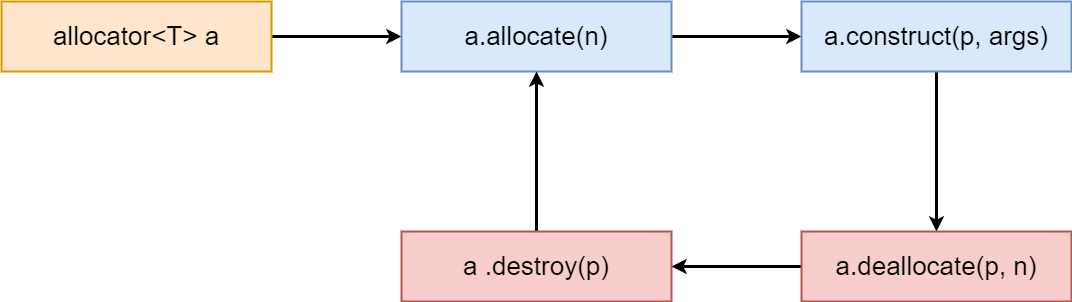

The diagram above was exported from draw.io. Its source (the exported page's mxGraphModel, read from the mxfile embedded in the PNG):
<mxGraphModel dx="2074" dy="1204" grid="1" gridSize="10" guides="1" tooltips="1" connect="1" arrows="1" fold="1" page="0" pageScale="1" pageWidth="827" pageHeight="1169" background="#ffffff" math="0" shadow="0">
  <root>
    <mxCell id="0" />
    <mxCell id="1" parent="0" />
    <mxCell id="6gp4ino-b4z3a75VEcoM-8" style="edgeStyle=orthogonalEdgeStyle;rounded=0;orthogonalLoop=1;jettySize=auto;html=1;strokeWidth=3;" edge="1" parent="1" source="6gp4ino-b4z3a75VEcoM-1" target="6gp4ino-b4z3a75VEcoM-3">
      <mxGeometry relative="1" as="geometry" />
    </mxCell>
    <mxCell id="6gp4ino-b4z3a75VEcoM-1" value="&lt;font style=&quot;font-size: 26px;&quot;&gt;allocator&amp;lt;T&amp;gt; a&lt;/font&gt;" style="rounded=0;whiteSpace=wrap;html=1;fillColor=#ffe6cc;strokeColor=#d79b00;strokeWidth=2;" vertex="1" parent="1">
      <mxGeometry x="40" y="200" width="270" height="70" as="geometry" />
    </mxCell>
    <mxCell id="6gp4ino-b4z3a75VEcoM-9" style="edgeStyle=orthogonalEdgeStyle;rounded=0;orthogonalLoop=1;jettySize=auto;html=1;strokeWidth=3;" edge="1" parent="1" source="6gp4ino-b4z3a75VEcoM-3" target="6gp4ino-b4z3a75VEcoM-4">
      <mxGeometry relative="1" as="geometry" />
    </mxCell>
    <mxCell id="6gp4ino-b4z3a75VEcoM-3" value="&lt;font style=&quot;font-size: 26px;&quot;&gt;a.allocate(n)&lt;/font&gt;" style="rounded=0;whiteSpace=wrap;html=1;fillColor=#dae8fc;strokeColor=#6c8ebf;strokeWidth=2;" vertex="1" parent="1">
      <mxGeometry x="440" y="200" width="270" height="70" as="geometry" />
    </mxCell>
    <mxCell id="6gp4ino-b4z3a75VEcoM-10" style="edgeStyle=orthogonalEdgeStyle;rounded=0;orthogonalLoop=1;jettySize=auto;html=1;strokeWidth=3;" edge="1" parent="1" source="6gp4ino-b4z3a75VEcoM-4" target="6gp4ino-b4z3a75VEcoM-5">
      <mxGeometry relative="1" as="geometry" />
    </mxCell>
    <mxCell id="6gp4ino-b4z3a75VEcoM-4" value="&lt;font style=&quot;font-size: 26px;&quot;&gt;a.construct(p, args)&lt;/font&gt;" style="rounded=0;whiteSpace=wrap;html=1;fillColor=#dae8fc;strokeColor=#6c8ebf;strokeWidth=2;" vertex="1" parent="1">
      <mxGeometry x="840" y="200" width="270" height="70" as="geometry" />
    </mxCell>
    <mxCell id="6gp4ino-b4z3a75VEcoM-11" style="edgeStyle=orthogonalEdgeStyle;rounded=0;orthogonalLoop=1;jettySize=auto;html=1;strokeWidth=3;" edge="1" parent="1" source="6gp4ino-b4z3a75VEcoM-5" target="6gp4ino-b4z3a75VEcoM-6">
      <mxGeometry relative="1" as="geometry" />
    </mxCell>
    <mxCell id="6gp4ino-b4z3a75VEcoM-5" value="&lt;font style=&quot;font-size: 26px;&quot;&gt;a.deallocate(p, n)&lt;/font&gt;" style="rounded=0;whiteSpace=wrap;html=1;fillColor=#f8cecc;strokeColor=#b85450;strokeWidth=2;" vertex="1" parent="1">
      <mxGeometry x="840" y="430" width="270" height="70" as="geometry" />
    </mxCell>
    <mxCell id="6gp4ino-b4z3a75VEcoM-12" style="edgeStyle=orthogonalEdgeStyle;rounded=0;orthogonalLoop=1;jettySize=auto;html=1;strokeWidth=3;" edge="1" parent="1" source="6gp4ino-b4z3a75VEcoM-6" target="6gp4ino-b4z3a75VEcoM-3">
      <mxGeometry relative="1" as="geometry" />
    </mxCell>
    <mxCell id="6gp4ino-b4z3a75VEcoM-6" value="&lt;font style=&quot;font-size: 26px;&quot;&gt;a .destroy(p)&lt;/font&gt;" style="rounded=0;whiteSpace=wrap;html=1;fillColor=#f8cecc;strokeColor=#b85450;strokeWidth=2;" vertex="1" parent="1">
      <mxGeometry x="440" y="430" width="270" height="70" as="geometry" />
    </mxCell>
  </root>
</mxGraphModel>